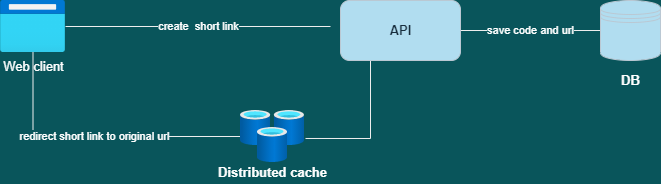

The diagram above was exported from draw.io. Its source (the exported page's mxGraphModel, read from the mxfile embedded in the PNG):
<mxGraphModel dx="856" dy="405" grid="1" gridSize="10" guides="1" tooltips="1" connect="1" arrows="1" fold="1" page="1" pageScale="1" pageWidth="1169" pageHeight="827" background="#09555B" math="0" shadow="0">
  <root>
    <mxCell id="0" />
    <mxCell id="1" parent="0" />
    <mxCell id="13" value="create&amp;nbsp; short link" style="rounded=1;orthogonalLoop=1;jettySize=auto;html=1;endArrow=none;endFill=0;strokeColor=#EEEEEE;fontColor=#FFFFFF;labelBackgroundColor=#09555B;" parent="1" source="2" edge="1">
      <mxGeometry relative="1" as="geometry">
        <mxPoint x="410" y="66" as="targetPoint" />
      </mxGeometry>
    </mxCell>
    <mxCell id="2" value="&lt;font style=&quot;font-size: 13px;&quot; color=&quot;#ffffff&quot;&gt;Web client&lt;/font&gt;" style="aspect=fixed;html=1;points=[];align=center;image;fontSize=12;image=img/lib/azure2/general/Browser.svg;fillColor=#B1DDF0;strokeColor=#BAC8D3;fontColor=#182E3E;labelBackgroundColor=none;" parent="1" vertex="1">
      <mxGeometry x="80" y="40" width="65" height="52" as="geometry" />
    </mxCell>
    <mxCell id="14" value="" style="edgeStyle=orthogonalEdgeStyle;rounded=0;orthogonalLoop=1;jettySize=auto;html=1;exitX=0.25;exitY=1;exitDx=0;exitDy=0;entryX=1.016;entryY=0.538;entryDx=0;entryDy=0;entryPerimeter=0;endArrow=none;endFill=0;strokeColor=#EEEEEE;fontColor=#FFFFFF;labelBackgroundColor=#09555B;" parent="1" source="3" target="4" edge="1">
      <mxGeometry relative="1" as="geometry">
        <mxPoint x="340" y="210" as="targetPoint" />
      </mxGeometry>
    </mxCell>
    <mxCell id="16" value="save code and url" style="edgeStyle=none;rounded=1;orthogonalLoop=1;jettySize=auto;html=1;exitX=1;exitY=0.5;exitDx=0;exitDy=0;entryX=0;entryY=0.5;entryDx=0;entryDy=0;endArrow=none;endFill=0;strokeColor=#EEEEEE;fontColor=#FFFFFF;labelBackgroundColor=#09555B;" parent="1" source="3" target="5" edge="1">
      <mxGeometry relative="1" as="geometry" />
    </mxCell>
    <mxCell id="3" value="" style="rounded=1;whiteSpace=wrap;html=1;fillColor=#B1DDF0;strokeColor=#BAC8D3;fontColor=#182E3E;" parent="1" vertex="1">
      <mxGeometry x="420" y="40" width="120" height="60" as="geometry" />
    </mxCell>
    <mxCell id="15" value="redirect short link to original url" style="edgeStyle=orthogonalEdgeStyle;rounded=0;orthogonalLoop=1;jettySize=auto;html=1;endArrow=none;endFill=0;strokeColor=#EEEEEE;fontColor=#FFFFFF;labelBackgroundColor=#09555B;" parent="1" source="4" target="2" edge="1">
      <mxGeometry relative="1" as="geometry" />
    </mxCell>
    <mxCell id="4" value="" style="aspect=fixed;html=1;points=[];align=center;image;fontSize=12;image=img/lib/azure2/databases/Cache_Redis.svg;fillColor=#B1DDF0;strokeColor=#BAC8D3;fontColor=#182E3E;labelBackgroundColor=none;" parent="1" vertex="1">
      <mxGeometry x="320" y="150" width="64" height="52" as="geometry" />
    </mxCell>
    <mxCell id="5" value="" style="shape=datastore;whiteSpace=wrap;html=1;fillColor=#B1DDF0;strokeColor=#BAC8D3;fontColor=#182E3E;" parent="1" vertex="1">
      <mxGeometry x="680" y="40" width="60" height="60" as="geometry" />
    </mxCell>
    <mxCell id="6" value="Distributed cache" style="text;html=1;align=center;verticalAlign=middle;resizable=0;points=[];autosize=1;fontColor=#FFFFFF;fontStyle=1;fontSize=13;" parent="1" vertex="1">
      <mxGeometry x="292" y="202" width="120" height="20" as="geometry" />
    </mxCell>
    <mxCell id="9" value="API" style="text;html=1;align=center;verticalAlign=middle;resizable=0;points=[];autosize=1;fontColor=#182E3E;fontStyle=1;fontSize=13;" parent="1" vertex="1">
      <mxGeometry x="460" y="60" width="40" height="20" as="geometry" />
    </mxCell>
    <mxCell id="10" value="DB" style="text;html=1;align=center;verticalAlign=middle;resizable=0;points=[];autosize=1;fontColor=#FFFFFF;fontStyle=1;fontSize=13;" parent="1" vertex="1">
      <mxGeometry x="695" y="110" width="30" height="20" as="geometry" />
    </mxCell>
    <mxCell id="17" value="background-color" parent="0" />
  </root>
</mxGraphModel>